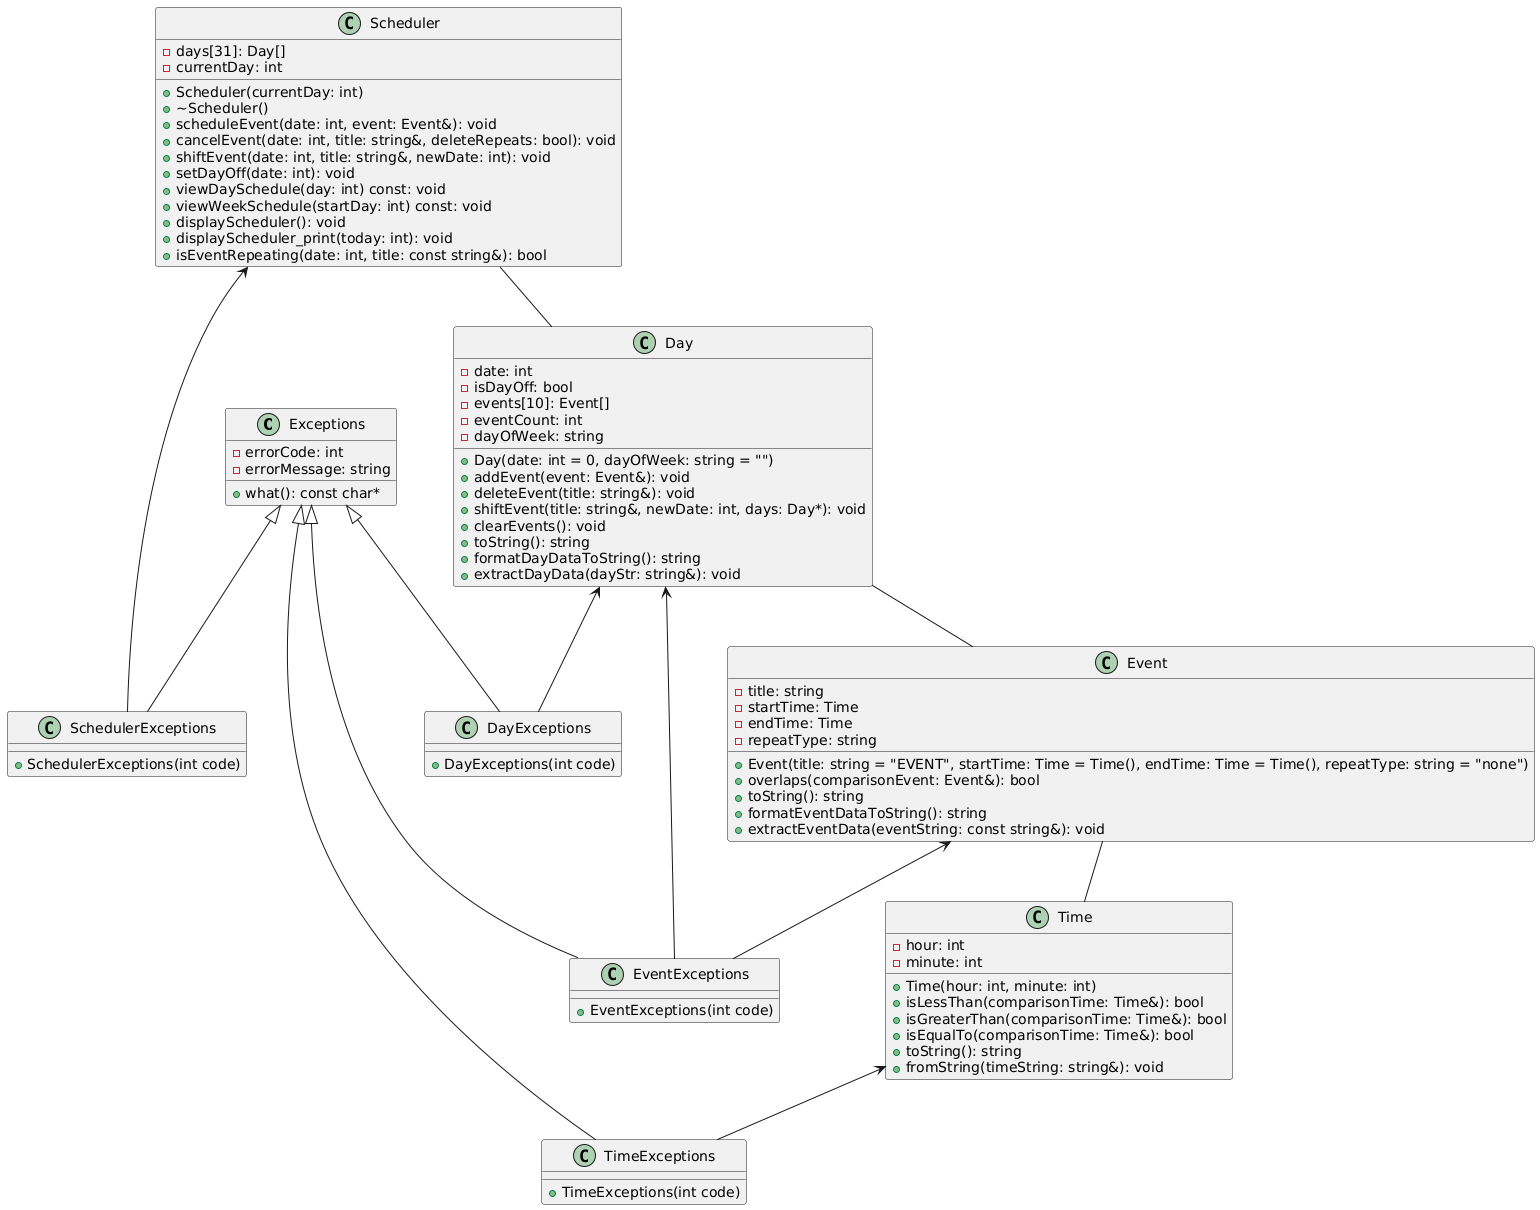

The diagram above was rendered by PlantUML. Its source (embedded in the PNG):
@startuml
class Exceptions {
    - errorCode: int
    - errorMessage: string
    + what(): const char*
}

class TimeExceptions {
    + TimeExceptions(int code)
}

class EventExceptions {
    + EventExceptions(int code)
}

class DayExceptions {
    + DayExceptions(int code)
}

class SchedulerExceptions {
    + SchedulerExceptions(int code)
}

class Time {
    - hour: int
    - minute: int
    + Time(hour: int, minute: int)
    + isLessThan(comparisonTime: Time&): bool
    + isGreaterThan(comparisonTime: Time&): bool
    + isEqualTo(comparisonTime: Time&): bool
    + toString(): string
    + fromString(timeString: string&): void
}

class Event {
    - title: string
    - startTime: Time
    - endTime: Time
    - repeatType: string
    + Event(title: string = "EVENT", startTime: Time = Time(), endTime: Time = Time(), repeatType: string = "none")
    + overlaps(comparisonEvent: Event&): bool
    + toString(): string
    + formatEventDataToString(): string
    + extractEventData(eventString: const string&): void
}

class Day {
    - date: int
    - isDayOff: bool
    - events[10]: Event[]
    - eventCount: int
    - dayOfWeek: string
    + Day(date: int = 0, dayOfWeek: string = "")
    + addEvent(event: Event&): void
    + deleteEvent(title: string&): void
    + shiftEvent(title: string&, newDate: int, days: Day*): void
    + clearEvents(): void
    + toString(): string
    + formatDayDataToString(): string
    + extractDayData(dayStr: string&): void
}

class Scheduler {
    - days[31]: Day[]
    - currentDay: int
    + Scheduler(currentDay: int)
    + ~Scheduler()
    + scheduleEvent(date: int, event: Event&): void
    + cancelEvent(date: int, title: string&, deleteRepeats: bool): void
    + shiftEvent(date: int, title: string&, newDate: int): void
    + setDayOff(date: int): void
    + viewDaySchedule(day: int) const: void
    + viewWeekSchedule(startDay: int) const: void
    + displayScheduler(): void
    + displayScheduler_print(today: int): void
    + isEventRepeating(date: int, title: const string&): bool
}

Exceptions <|-- TimeExceptions
Exceptions <|-- EventExceptions
Exceptions <|-- DayExceptions
Exceptions <|-- SchedulerExceptions

Time <-- TimeExceptions
Event <-- EventExceptions
Day <-- EventExceptions
Day <-- DayExceptions
Scheduler <-- SchedulerExceptions

Event -- Time
Day -- Event
Scheduler -- Day
@enduml